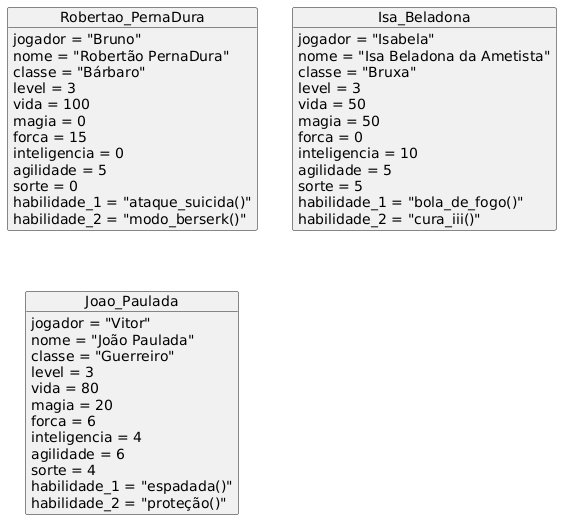

The diagram above was rendered by PlantUML. Its source (embedded in the PNG):
@startuml
object Robertao_PernaDura {
    jogador = "Bruno"
    nome = "Robertão PernaDura"
    classe = "Bárbaro"
    level = 3
    vida = 100
    magia = 0
    forca = 15
    inteligencia = 0
    agilidade = 5
    sorte = 0
    habilidade_1 = "ataque_suicida()"
    habilidade_2 = "modo_berserk()"
}

object Isa_Beladona {
    jogador = "Isabela"
    nome = "Isa Beladona da Ametista"
    classe = "Bruxa"
    level = 3
    vida = 50
    magia = 50
    forca = 0
    inteligencia = 10
    agilidade = 5
    sorte = 5
    habilidade_1 = "bola_de_fogo()"
    habilidade_2 = "cura_iii()"
}

object Joao_Paulada {
    jogador = "Vitor"
    nome = "João Paulada"
    classe = "Guerreiro"
    level = 3
    vida = 80
    magia = 20
    forca = 6
    inteligencia = 4
    agilidade = 6
    sorte = 4
    habilidade_1 = "espadada()"
    habilidade_2 = "proteção()"
}
@enduml